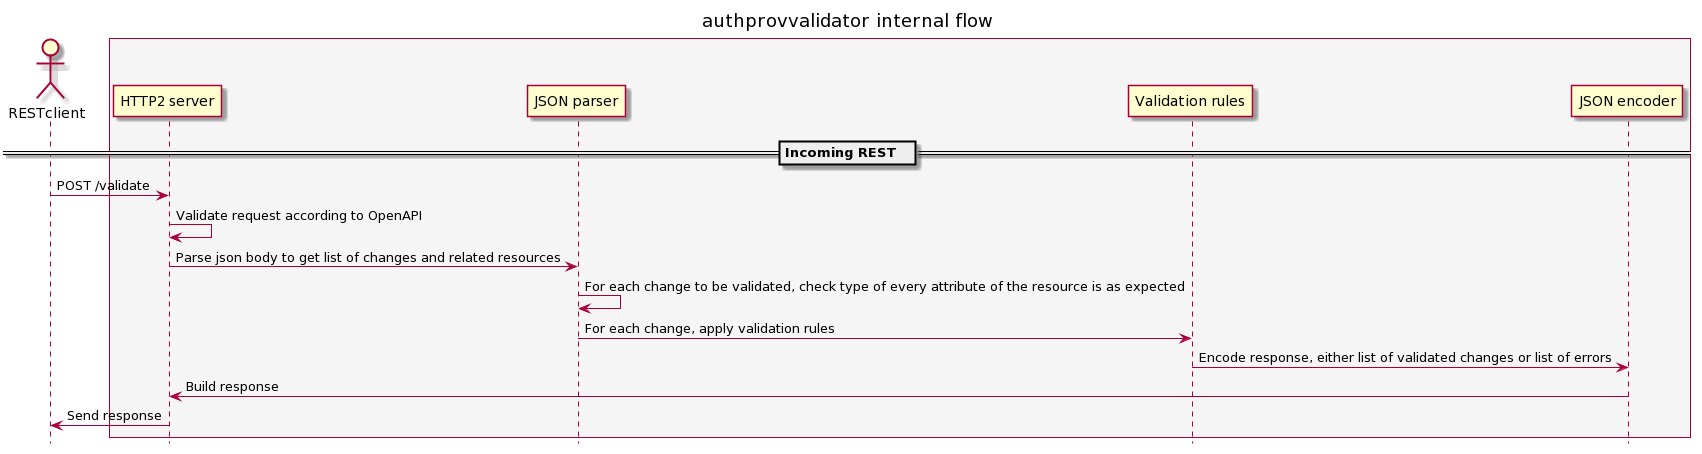

The diagram above was rendered by PlantUML. Its source (embedded in the PNG):
@startuml
hide footbox
title authprovvalidator internal flow
actor RESTclient
box #WhiteSmoke
participant "HTTP2 server"
participant "JSON parser"
participant "Validation rules"
participant "JSON encoder"
end box

== Incoming REST  ==
RESTclient -> "HTTP2 server" : POST /validate
"HTTP2 server" -> "HTTP2 server" : Validate request according to OpenAPI
"HTTP2 server" -> "JSON parser" : Parse json body to get list of changes and related resources
"JSON parser" -> "JSON parser" : For each change to be validated, check type of every attribute of the resource is as expected
"JSON parser" -> "Validation rules" : For each change, apply validation rules
"Validation rules" -> "JSON encoder" : Encode response, either list of validated changes or list of errors
"JSON encoder" -> "HTTP2 server" : Build response
"HTTP2 server" -> RESTclient : Send response
@enduml